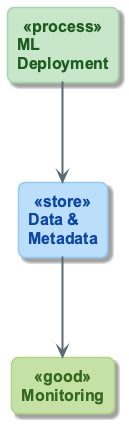

The diagram above was rendered by PlantUML. Its source (embedded in the PNG):
@startuml
!include ../_template_styles.puml
!include _week1_visual_style.puml

left to right direction
skinparam nodesep 100
skinparam ranksep 70

rectangle "ML\nDeployment" as ML <<process>>
rectangle "Data &\nMetadata" as DB <<store>>
rectangle "Monitoring" as M <<good>>

ML -right-> DB
DB -right-> M

@enduml